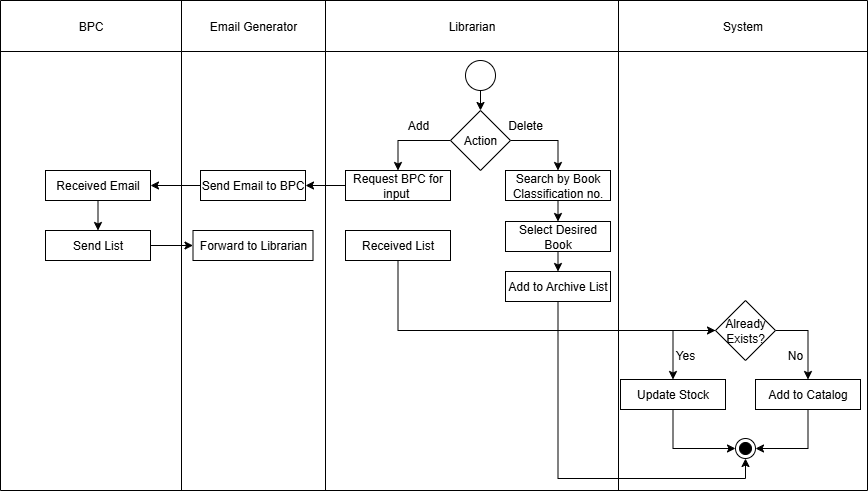

The diagram above was exported from draw.io. Its source (the exported page's mxGraphModel, read from the mxfile embedded in the PNG):
<mxGraphModel dx="1025" dy="464" grid="1" gridSize="10" guides="1" tooltips="1" connect="1" arrows="1" fold="1" page="1" pageScale="1" pageWidth="850" pageHeight="1100" math="0" shadow="0">
  <root>
    <mxCell id="0" />
    <mxCell id="1" parent="0" />
    <mxCell id="DJ1eLNmLgBMXaDUd_I2t-1" value="" style="shape=table;startSize=0;container=1;collapsible=0;childLayout=tableLayout;" vertex="1" parent="1">
      <mxGeometry x="65" y="40" width="867" height="490" as="geometry" />
    </mxCell>
    <mxCell id="DJ1eLNmLgBMXaDUd_I2t-2" value="" style="shape=tableRow;horizontal=0;startSize=0;swimlaneHead=0;swimlaneBody=0;strokeColor=inherit;top=0;left=0;bottom=0;right=0;collapsible=0;dropTarget=0;fillColor=none;points=[[0,0.5],[1,0.5]];portConstraint=eastwest;" vertex="1" parent="DJ1eLNmLgBMXaDUd_I2t-1">
      <mxGeometry width="867" height="51" as="geometry" />
    </mxCell>
    <mxCell id="DJ1eLNmLgBMXaDUd_I2t-75" value="BPC" style="shape=partialRectangle;html=1;whiteSpace=wrap;connectable=0;strokeColor=inherit;overflow=hidden;fillColor=none;top=0;left=0;bottom=0;right=0;pointerEvents=1;" vertex="1" parent="DJ1eLNmLgBMXaDUd_I2t-2">
      <mxGeometry width="181" height="51" as="geometry">
        <mxRectangle width="181" height="51" as="alternateBounds" />
      </mxGeometry>
    </mxCell>
    <mxCell id="DJ1eLNmLgBMXaDUd_I2t-3" value="Email Generator" style="shape=partialRectangle;html=1;whiteSpace=wrap;connectable=0;strokeColor=inherit;overflow=hidden;fillColor=none;top=0;left=0;bottom=0;right=0;pointerEvents=1;" vertex="1" parent="DJ1eLNmLgBMXaDUd_I2t-2">
      <mxGeometry x="181" width="144" height="51" as="geometry">
        <mxRectangle width="144" height="51" as="alternateBounds" />
      </mxGeometry>
    </mxCell>
    <mxCell id="DJ1eLNmLgBMXaDUd_I2t-4" value="Librarian" style="shape=partialRectangle;html=1;whiteSpace=wrap;connectable=0;strokeColor=inherit;overflow=hidden;fillColor=none;top=0;left=0;bottom=0;right=0;pointerEvents=1;" vertex="1" parent="DJ1eLNmLgBMXaDUd_I2t-2">
      <mxGeometry x="325" width="293" height="51" as="geometry">
        <mxRectangle width="293" height="51" as="alternateBounds" />
      </mxGeometry>
    </mxCell>
    <mxCell id="DJ1eLNmLgBMXaDUd_I2t-5" value="System" style="shape=partialRectangle;html=1;whiteSpace=wrap;connectable=0;strokeColor=inherit;overflow=hidden;fillColor=none;top=0;left=0;bottom=0;right=0;pointerEvents=1;" vertex="1" parent="DJ1eLNmLgBMXaDUd_I2t-2">
      <mxGeometry x="618" width="249" height="51" as="geometry">
        <mxRectangle width="249" height="51" as="alternateBounds" />
      </mxGeometry>
    </mxCell>
    <mxCell id="DJ1eLNmLgBMXaDUd_I2t-7" value="" style="shape=tableRow;horizontal=0;startSize=0;swimlaneHead=0;swimlaneBody=0;strokeColor=inherit;top=0;left=0;bottom=0;right=0;collapsible=0;dropTarget=0;fillColor=none;points=[[0,0.5],[1,0.5]];portConstraint=eastwest;" vertex="1" parent="DJ1eLNmLgBMXaDUd_I2t-1">
      <mxGeometry y="51" width="867" height="439" as="geometry" />
    </mxCell>
    <mxCell id="DJ1eLNmLgBMXaDUd_I2t-76" style="shape=partialRectangle;html=1;whiteSpace=wrap;connectable=0;strokeColor=inherit;overflow=hidden;fillColor=none;top=0;left=0;bottom=0;right=0;pointerEvents=1;" vertex="1" parent="DJ1eLNmLgBMXaDUd_I2t-7">
      <mxGeometry width="181" height="439" as="geometry">
        <mxRectangle width="181" height="439" as="alternateBounds" />
      </mxGeometry>
    </mxCell>
    <mxCell id="DJ1eLNmLgBMXaDUd_I2t-8" value="" style="shape=partialRectangle;html=1;whiteSpace=wrap;connectable=0;strokeColor=inherit;overflow=hidden;fillColor=none;top=0;left=0;bottom=0;right=0;pointerEvents=1;" vertex="1" parent="DJ1eLNmLgBMXaDUd_I2t-7">
      <mxGeometry x="181" width="144" height="439" as="geometry">
        <mxRectangle width="144" height="439" as="alternateBounds" />
      </mxGeometry>
    </mxCell>
    <mxCell id="DJ1eLNmLgBMXaDUd_I2t-9" value="" style="shape=partialRectangle;html=1;whiteSpace=wrap;connectable=0;strokeColor=inherit;overflow=hidden;fillColor=none;top=0;left=0;bottom=0;right=0;pointerEvents=1;" vertex="1" parent="DJ1eLNmLgBMXaDUd_I2t-7">
      <mxGeometry x="325" width="293" height="439" as="geometry">
        <mxRectangle width="293" height="439" as="alternateBounds" />
      </mxGeometry>
    </mxCell>
    <mxCell id="DJ1eLNmLgBMXaDUd_I2t-10" value="" style="shape=partialRectangle;html=1;whiteSpace=wrap;connectable=0;strokeColor=inherit;overflow=hidden;fillColor=none;top=0;left=0;bottom=0;right=0;pointerEvents=1;" vertex="1" parent="DJ1eLNmLgBMXaDUd_I2t-7">
      <mxGeometry x="618" width="249" height="439" as="geometry">
        <mxRectangle width="249" height="439" as="alternateBounds" />
      </mxGeometry>
    </mxCell>
    <mxCell id="DJ1eLNmLgBMXaDUd_I2t-39" style="edgeStyle=orthogonalEdgeStyle;rounded=0;orthogonalLoop=1;jettySize=auto;html=1;exitX=0.5;exitY=1;exitDx=0;exitDy=0;entryX=0.5;entryY=0;entryDx=0;entryDy=0;" edge="1" parent="1" source="DJ1eLNmLgBMXaDUd_I2t-40" target="DJ1eLNmLgBMXaDUd_I2t-43">
      <mxGeometry relative="1" as="geometry" />
    </mxCell>
    <mxCell id="DJ1eLNmLgBMXaDUd_I2t-40" value="" style="ellipse;whiteSpace=wrap;html=1;aspect=fixed;" vertex="1" parent="1">
      <mxGeometry x="530" y="100" width="30" height="30" as="geometry" />
    </mxCell>
    <mxCell id="DJ1eLNmLgBMXaDUd_I2t-41" style="edgeStyle=orthogonalEdgeStyle;rounded=0;orthogonalLoop=1;jettySize=auto;html=1;exitX=1;exitY=0.5;exitDx=0;exitDy=0;entryX=0.5;entryY=0;entryDx=0;entryDy=0;" edge="1" parent="1" source="DJ1eLNmLgBMXaDUd_I2t-43" target="DJ1eLNmLgBMXaDUd_I2t-49">
      <mxGeometry relative="1" as="geometry" />
    </mxCell>
    <mxCell id="DJ1eLNmLgBMXaDUd_I2t-42" style="edgeStyle=orthogonalEdgeStyle;rounded=0;orthogonalLoop=1;jettySize=auto;html=1;exitX=0;exitY=0.5;exitDx=0;exitDy=0;entryX=0.5;entryY=0;entryDx=0;entryDy=0;" edge="1" parent="1" source="DJ1eLNmLgBMXaDUd_I2t-43" target="DJ1eLNmLgBMXaDUd_I2t-45">
      <mxGeometry relative="1" as="geometry" />
    </mxCell>
    <mxCell id="DJ1eLNmLgBMXaDUd_I2t-43" value="Action" style="rhombus;whiteSpace=wrap;html=1;" vertex="1" parent="1">
      <mxGeometry x="515" y="150" width="60" height="60" as="geometry" />
    </mxCell>
    <mxCell id="DJ1eLNmLgBMXaDUd_I2t-68" style="edgeStyle=orthogonalEdgeStyle;rounded=0;orthogonalLoop=1;jettySize=auto;html=1;exitX=0;exitY=0.5;exitDx=0;exitDy=0;entryX=1;entryY=0.5;entryDx=0;entryDy=0;" edge="1" parent="1" source="DJ1eLNmLgBMXaDUd_I2t-45" target="DJ1eLNmLgBMXaDUd_I2t-67">
      <mxGeometry relative="1" as="geometry" />
    </mxCell>
    <mxCell id="DJ1eLNmLgBMXaDUd_I2t-45" value="Request BPC for input&amp;nbsp;" style="rounded=0;whiteSpace=wrap;html=1;" vertex="1" parent="1">
      <mxGeometry x="410" y="210" width="105" height="30" as="geometry" />
    </mxCell>
    <mxCell id="DJ1eLNmLgBMXaDUd_I2t-46" style="edgeStyle=orthogonalEdgeStyle;rounded=0;orthogonalLoop=1;jettySize=auto;html=1;exitX=0.5;exitY=1;exitDx=0;exitDy=0;entryX=0;entryY=0.5;entryDx=0;entryDy=0;" edge="1" parent="1" source="DJ1eLNmLgBMXaDUd_I2t-47" target="DJ1eLNmLgBMXaDUd_I2t-56">
      <mxGeometry relative="1" as="geometry" />
    </mxCell>
    <mxCell id="DJ1eLNmLgBMXaDUd_I2t-47" value="Received List" style="rounded=0;whiteSpace=wrap;html=1;" vertex="1" parent="1">
      <mxGeometry x="410" y="270" width="105" height="30" as="geometry" />
    </mxCell>
    <mxCell id="DJ1eLNmLgBMXaDUd_I2t-48" style="edgeStyle=orthogonalEdgeStyle;rounded=0;orthogonalLoop=1;jettySize=auto;html=1;exitX=0.5;exitY=1;exitDx=0;exitDy=0;entryX=0.5;entryY=0;entryDx=0;entryDy=0;" edge="1" parent="1" source="DJ1eLNmLgBMXaDUd_I2t-49" target="DJ1eLNmLgBMXaDUd_I2t-51">
      <mxGeometry relative="1" as="geometry" />
    </mxCell>
    <mxCell id="DJ1eLNmLgBMXaDUd_I2t-49" value="Search by Book Classification no." style="rounded=0;whiteSpace=wrap;html=1;" vertex="1" parent="1">
      <mxGeometry x="570" y="210" width="105" height="30" as="geometry" />
    </mxCell>
    <mxCell id="DJ1eLNmLgBMXaDUd_I2t-50" style="edgeStyle=orthogonalEdgeStyle;rounded=0;orthogonalLoop=1;jettySize=auto;html=1;exitX=0.5;exitY=1;exitDx=0;exitDy=0;entryX=0.5;entryY=0;entryDx=0;entryDy=0;" edge="1" parent="1" source="DJ1eLNmLgBMXaDUd_I2t-51" target="DJ1eLNmLgBMXaDUd_I2t-53">
      <mxGeometry relative="1" as="geometry" />
    </mxCell>
    <mxCell id="DJ1eLNmLgBMXaDUd_I2t-51" value="Select Desired Book" style="rounded=0;whiteSpace=wrap;html=1;" vertex="1" parent="1">
      <mxGeometry x="570" y="261" width="105" height="30" as="geometry" />
    </mxCell>
    <mxCell id="DJ1eLNmLgBMXaDUd_I2t-96" style="edgeStyle=orthogonalEdgeStyle;rounded=0;orthogonalLoop=1;jettySize=auto;html=1;exitX=0.5;exitY=1;exitDx=0;exitDy=0;entryX=0.5;entryY=1;entryDx=0;entryDy=0;" edge="1" parent="1" source="DJ1eLNmLgBMXaDUd_I2t-53" target="DJ1eLNmLgBMXaDUd_I2t-61">
      <mxGeometry relative="1" as="geometry" />
    </mxCell>
    <mxCell id="DJ1eLNmLgBMXaDUd_I2t-53" value="Add to Archive List" style="rounded=0;whiteSpace=wrap;html=1;" vertex="1" parent="1">
      <mxGeometry x="570" y="311" width="105" height="30" as="geometry" />
    </mxCell>
    <mxCell id="DJ1eLNmLgBMXaDUd_I2t-93" style="edgeStyle=orthogonalEdgeStyle;rounded=0;orthogonalLoop=1;jettySize=auto;html=1;exitX=1;exitY=0.5;exitDx=0;exitDy=0;entryX=0.5;entryY=0;entryDx=0;entryDy=0;" edge="1" parent="1" source="DJ1eLNmLgBMXaDUd_I2t-56" target="DJ1eLNmLgBMXaDUd_I2t-58">
      <mxGeometry relative="1" as="geometry" />
    </mxCell>
    <mxCell id="DJ1eLNmLgBMXaDUd_I2t-94" style="edgeStyle=orthogonalEdgeStyle;rounded=0;orthogonalLoop=1;jettySize=auto;html=1;exitX=0;exitY=0.5;exitDx=0;exitDy=0;entryX=0.5;entryY=0;entryDx=0;entryDy=0;" edge="1" parent="1" source="DJ1eLNmLgBMXaDUd_I2t-56" target="DJ1eLNmLgBMXaDUd_I2t-60">
      <mxGeometry relative="1" as="geometry" />
    </mxCell>
    <mxCell id="DJ1eLNmLgBMXaDUd_I2t-56" value="Already Exists?" style="rhombus;whiteSpace=wrap;html=1;" vertex="1" parent="1">
      <mxGeometry x="780" y="340" width="60" height="60" as="geometry" />
    </mxCell>
    <mxCell id="DJ1eLNmLgBMXaDUd_I2t-87" style="edgeStyle=orthogonalEdgeStyle;rounded=0;orthogonalLoop=1;jettySize=auto;html=1;exitX=0.5;exitY=1;exitDx=0;exitDy=0;entryX=1;entryY=0.5;entryDx=0;entryDy=0;" edge="1" parent="1" source="DJ1eLNmLgBMXaDUd_I2t-58" target="DJ1eLNmLgBMXaDUd_I2t-61">
      <mxGeometry relative="1" as="geometry" />
    </mxCell>
    <mxCell id="DJ1eLNmLgBMXaDUd_I2t-58" value="Add to Catalog" style="rounded=0;whiteSpace=wrap;html=1;" vertex="1" parent="1">
      <mxGeometry x="820" y="419" width="105" height="30" as="geometry" />
    </mxCell>
    <mxCell id="DJ1eLNmLgBMXaDUd_I2t-95" style="edgeStyle=orthogonalEdgeStyle;rounded=0;orthogonalLoop=1;jettySize=auto;html=1;exitX=0.5;exitY=1;exitDx=0;exitDy=0;entryX=0;entryY=0.5;entryDx=0;entryDy=0;" edge="1" parent="1" source="DJ1eLNmLgBMXaDUd_I2t-60" target="DJ1eLNmLgBMXaDUd_I2t-61">
      <mxGeometry relative="1" as="geometry" />
    </mxCell>
    <mxCell id="DJ1eLNmLgBMXaDUd_I2t-60" value="Update Stock" style="rounded=0;whiteSpace=wrap;html=1;" vertex="1" parent="1">
      <mxGeometry x="685" y="419" width="105" height="30" as="geometry" />
    </mxCell>
    <mxCell id="DJ1eLNmLgBMXaDUd_I2t-61" value="" style="ellipse;html=1;shape=endState;fillColor=strokeColor;" vertex="1" parent="1">
      <mxGeometry x="800" y="478" width="20" height="20" as="geometry" />
    </mxCell>
    <mxCell id="DJ1eLNmLgBMXaDUd_I2t-62" value="Add" style="text;html=1;align=center;verticalAlign=middle;whiteSpace=wrap;rounded=0;" vertex="1" parent="1">
      <mxGeometry x="452.5" y="150" width="60" height="30" as="geometry" />
    </mxCell>
    <mxCell id="DJ1eLNmLgBMXaDUd_I2t-63" value="Delete" style="text;html=1;align=center;verticalAlign=middle;whiteSpace=wrap;rounded=0;" vertex="1" parent="1">
      <mxGeometry x="560" y="150" width="60" height="30" as="geometry" />
    </mxCell>
    <mxCell id="DJ1eLNmLgBMXaDUd_I2t-64" value="Yes" style="text;html=1;align=center;verticalAlign=middle;whiteSpace=wrap;rounded=0;" vertex="1" parent="1">
      <mxGeometry x="720" y="380" width="60" height="30" as="geometry" />
    </mxCell>
    <mxCell id="DJ1eLNmLgBMXaDUd_I2t-65" value="No" style="text;html=1;align=center;verticalAlign=middle;whiteSpace=wrap;rounded=0;" vertex="1" parent="1">
      <mxGeometry x="830" y="380" width="60" height="30" as="geometry" />
    </mxCell>
    <mxCell id="DJ1eLNmLgBMXaDUd_I2t-79" style="edgeStyle=orthogonalEdgeStyle;rounded=0;orthogonalLoop=1;jettySize=auto;html=1;exitX=0;exitY=0.5;exitDx=0;exitDy=0;entryX=1;entryY=0.5;entryDx=0;entryDy=0;" edge="1" parent="1" source="DJ1eLNmLgBMXaDUd_I2t-67" target="DJ1eLNmLgBMXaDUd_I2t-77">
      <mxGeometry relative="1" as="geometry" />
    </mxCell>
    <mxCell id="DJ1eLNmLgBMXaDUd_I2t-67" value="Send Email to BPC" style="rounded=0;whiteSpace=wrap;html=1;" vertex="1" parent="1">
      <mxGeometry x="265" y="210" width="105" height="30" as="geometry" />
    </mxCell>
    <mxCell id="DJ1eLNmLgBMXaDUd_I2t-80" style="edgeStyle=orthogonalEdgeStyle;rounded=0;orthogonalLoop=1;jettySize=auto;html=1;exitX=0.5;exitY=1;exitDx=0;exitDy=0;entryX=0.5;entryY=0;entryDx=0;entryDy=0;" edge="1" parent="1" source="DJ1eLNmLgBMXaDUd_I2t-77" target="DJ1eLNmLgBMXaDUd_I2t-78">
      <mxGeometry relative="1" as="geometry" />
    </mxCell>
    <mxCell id="DJ1eLNmLgBMXaDUd_I2t-77" value="Received Email" style="rounded=0;whiteSpace=wrap;html=1;" vertex="1" parent="1">
      <mxGeometry x="110" y="210" width="105" height="30" as="geometry" />
    </mxCell>
    <mxCell id="DJ1eLNmLgBMXaDUd_I2t-82" style="edgeStyle=orthogonalEdgeStyle;rounded=0;orthogonalLoop=1;jettySize=auto;html=1;exitX=1;exitY=0.5;exitDx=0;exitDy=0;entryX=0;entryY=0.5;entryDx=0;entryDy=0;" edge="1" parent="1" source="DJ1eLNmLgBMXaDUd_I2t-78" target="DJ1eLNmLgBMXaDUd_I2t-81">
      <mxGeometry relative="1" as="geometry" />
    </mxCell>
    <mxCell id="DJ1eLNmLgBMXaDUd_I2t-78" value="Send List" style="rounded=0;whiteSpace=wrap;html=1;" vertex="1" parent="1">
      <mxGeometry x="110" y="270" width="105" height="30" as="geometry" />
    </mxCell>
    <mxCell id="DJ1eLNmLgBMXaDUd_I2t-81" value="Forward to Librarian" style="rounded=0;whiteSpace=wrap;html=1;" vertex="1" parent="1">
      <mxGeometry x="257.5" y="270" width="120" height="30" as="geometry" />
    </mxCell>
  </root>
</mxGraphModel>